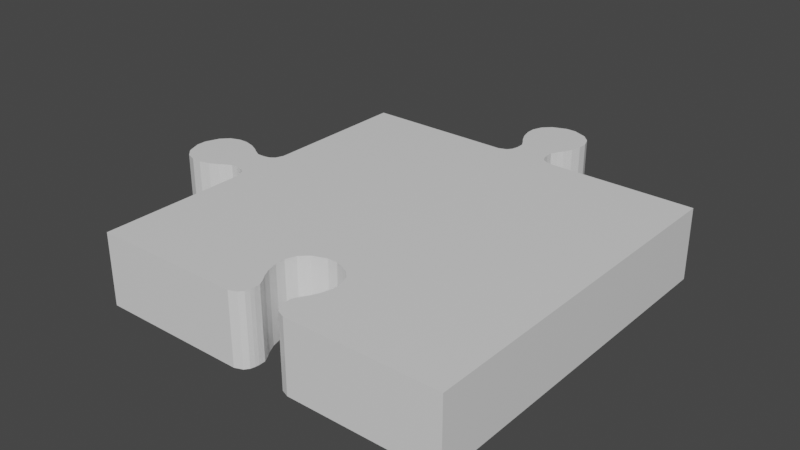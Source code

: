 # Source: Puzzle_Edge_110.blend  (saved by Blender 2.80.75; exported with 4.5.12 LTS)
import bpy
from mathutils import Matrix  # noqa: F401  (used for matrix-valued properties, if any)

bpy.ops.wm.read_factory_settings(use_empty=True)
scene = bpy.context.scene
scene.name = 'Scene'

# ---- collections
col_collection = bpy.data.collections.new('Collection'); scene.collection.children.link(col_collection)

# ---- materials (node trees are filled in below, after node groups)
mat_material_018 = bpy.data.materials.new('Material.018')
mat_material_018.alpha_threshold = 0.0
mat_material_018.use_transparent_shadow = False
mat_material_018.line_color = (0.0, 0.0, 0.0, 1.0)

# ---- material node trees
mat_material_018.use_nodes = True; mat_material_018.node_tree.nodes.clear()
_N = mat_material_018.node_tree.nodes; _L = mat_material_018.node_tree.links
n0 = _N.new('ShaderNodeOutputMaterial'); n0.name = 'Material Output'; n0.location = (300, 300)
n1 = _N.new('ShaderNodeBsdfPrincipled'); n1.name = 'Principled BSDF'; n1.location = (10, 300)
n1.distribution = 'GGX'
n1.subsurface_method = 'BURLEY'
n1.inputs[2].default_value = 0.4
n1.inputs[3].default_value = 1.45
n1.inputs[27].default_value = (0.0, 0.0, 0.0, 1.0)
n1.inputs[28].default_value = 1.0
_L.new(n1.outputs[0], n0.inputs[0])
n0.is_active_output = True

# ---- world
world_world = bpy.data.worlds.new('World'); scene.world = world_world
world_world.use_nodes = True; world_world.node_tree.nodes.clear()
_N = world_world.node_tree.nodes; _L = world_world.node_tree.links
n0 = _N.new('ShaderNodeOutputWorld'); n0.name = 'World Output'; n0.location = (300, 300)
n1 = _N.new('ShaderNodeBackground'); n1.name = 'Background'; n1.location = (10, 300)
n1.inputs[0].default_value = (0.05088, 0.05088, 0.05088, 1.0)
_L.new(n1.outputs[0], n0.inputs[0])
n0.is_active_output = True
world_world.color = (0.05088, 0.05088, 0.05088)
world_world.use_sun_shadow = False
world_world.sun_shadow_jitter_overblur = 0.0

# ---- meshes
me_cube_024 = bpy.data.meshes.new('Cube.024')
me_cube_024.from_pydata([(-0.5, 0.5, 0.2), (-0.5, 0.5, 7.451e-09), (0.5, 0.5, 0.2), (0.5, 0.5, 7.451e-09), (-0.5, -0.5, 0.2), (-0.5, -0.5, 7.451e-09), (0.5, -0.5, 0.2), (0.5, -0.5, 7.451e-09), (-0.5, 0.08327, 7.451e-09), (-0.5, -0.08327, 7.451e-09), (-0.5, -0.08327, 0.2), (-0.5, 0.08327, 0.2), (-0.5441, 0.04742, 7.451e-09), (-0.5441, -0.04742, 7.451e-09), (-0.5441, -0.04742, 0.2), (-0.5441, 0.04742, 0.2), (-0.5946, 0.06703, 7.451e-09), (-0.5946, -0.06703, 7.451e-09), (-0.5946, -0.06703, 0.2), (-0.5946, 0.06703, 0.2), (-0.6188, 0.07878, 7.451e-09), (-0.6188, -0.07878, 7.451e-09), (-0.6188, -0.07878, 0.2), (-0.6188, 0.07878, 0.2), (-0.6472, 0.08611, 7.451e-09), (-0.6472, -0.08611, 7.451e-09), (-0.6472, -0.08611, 0.2), (-0.6472, 0.08611, 0.2), (-0.6742, 0.08611, 7.451e-09), (-0.6742, -0.08611, 7.451e-09), (-0.6742, -0.08611, 0.2), (-0.6742, 0.08611, 0.2), (-0.7025, 0.07535, 7.451e-09), (-0.7025, -0.07535, 7.451e-09), (-0.7025, -0.07535, 0.2), (-0.7025, 0.07535, 0.2), (-0.7241, 0.05331, 7.451e-09), (-0.7241, -0.05331, 7.451e-09), (-0.7241, -0.05331, 0.2), (-0.7241, 0.05331, 0.2), (-0.7393, 0.01387, 7.451e-09), (-0.7393, -0.01387, 7.451e-09), (-0.7393, -0.01387, 0.2), (-0.7393, 0.01387, 0.2), (-0.5205, 0.0522, 7.451e-09), (-0.5205, 0.0522, 0.2), (-0.5205, -0.0522, 0.2), (-0.5205, -0.0522, 7.451e-09), (-0.5796, 0.05719, 7.451e-09), (-0.5796, 0.05719, 0.2), (-0.5796, -0.05719, 0.2), (-0.5796, -0.05719, 7.451e-09), (-0.5618, 0.04772, 0.2), (-0.5618, -0.04772, 0.2), (-0.5618, -0.04772, 7.451e-09), (-0.5618, 0.04772, 7.451e-09), (-0.5331, 0.04878, 7.451e-09), (-0.5331, -0.04878, 7.451e-09), (-0.5331, 0.04878, 0.2), (-0.5331, -0.04878, 0.2), (-0.5085, 0.06152, 0.2), (-0.5085, -0.06152, 0.2), (-0.5085, 0.06152, 7.451e-09), (-0.5085, -0.06152, 7.451e-09), (0.08327, 0.5, 0.0), (-0.08327, 0.5, 0.0), (-0.08327, 0.5, 0.2), (0.08327, 0.5, 0.2), (0.04742, 0.5441, 0.0), (-0.04742, 0.5441, 0.0), (-0.04742, 0.5441, 0.2), (0.04742, 0.5441, 0.2), (0.06703, 0.5946, 0.0), (-0.06703, 0.5946, 0.0), (-0.06703, 0.5946, 0.2), (0.06703, 0.5946, 0.2), (0.07878, 0.6188, 0.0), (-0.07878, 0.6188, 0.0), (-0.07878, 0.6188, 0.2), (0.07878, 0.6188, 0.2), (0.08611, 0.6472, 0.0), (-0.08611, 0.6472, 0.0), (-0.08611, 0.6472, 0.2), (0.08611, 0.6472, 0.2), (0.08611, 0.6742, 0.0), (-0.08611, 0.6742, 0.0), (-0.08611, 0.6742, 0.2), (0.08611, 0.6742, 0.2), (0.07535, 0.7025, 0.0), (-0.07535, 0.7025, 0.0), (-0.07535, 0.7025, 0.2), (0.07535, 0.7025, 0.2), (0.05331, 0.7241, 0.0), (-0.05331, 0.7241, 0.0), (-0.05331, 0.7241, 0.2), (0.05331, 0.7241, 0.2), (0.01386, 0.7393, 0.0), (-0.01387, 0.7393, 0.0), (-0.01387, 0.7393, 0.2), (0.01386, 0.7393, 0.2), (0.0522, 0.5205, 0.0), (0.0522, 0.5205, 0.2), (-0.0522, 0.5205, 0.2), (-0.0522, 0.5205, 0.0), (0.05719, 0.5796, 0.0), (0.05719, 0.5796, 0.2), (-0.05719, 0.5796, 0.2), (-0.05719, 0.5796, 0.0), (0.04772, 0.5618, 0.2), (-0.04772, 0.5618, 0.2), (-0.04772, 0.5618, 0.0), (0.04772, 0.5618, 0.0), (0.04878, 0.5331, 0.0), (-0.04878, 0.5331, 0.0), (0.04878, 0.5331, 0.2), (-0.04878, 0.5331, 0.2), (0.06151, 0.5085, 0.2), (-0.06152, 0.5085, 0.2), (0.06151, 0.5085, 0.0), (-0.06152, 0.5085, 0.0), (0.08327, -0.5, 0.0), (-0.08327, -0.5, 0.0), (-0.08327, -0.5, 0.2), (0.08327, -0.5, 0.2), (0.04742, -0.4559, 0.0), (-0.04742, -0.4559, 0.0), (-0.04742, -0.4559, 0.2), (0.04742, -0.4559, 0.2), (0.06703, -0.4054, 0.0), (-0.06703, -0.4054, 0.0), (-0.06703, -0.4054, 0.2), (0.06703, -0.4054, 0.2), (0.07878, -0.3812, 0.0), (-0.07878, -0.3812, 0.0), (-0.07878, -0.3812, 0.2), (0.07878, -0.3812, 0.2), (0.08611, -0.3528, 0.0), (-0.08611, -0.3528, 0.0), (-0.08611, -0.3528, 0.2), (0.08611, -0.3528, 0.2), (0.08611, -0.3258, 0.0), (-0.08611, -0.3258, 0.0), (-0.08611, -0.3258, 0.2), (0.08611, -0.3258, 0.2), (0.07535, -0.2975, 0.0), (-0.07535, -0.2975, 0.0), (-0.07535, -0.2975, 0.2), (0.07535, -0.2975, 0.2), (0.05331, -0.2759, 0.0), (-0.05331, -0.2759, 0.0), (-0.05331, -0.2759, 0.2), (0.05331, -0.2759, 0.2), (0.01387, -0.2607, 0.0), (-0.01387, -0.2607, 0.0), (-0.01387, -0.2607, 0.2), (0.01387, -0.2607, 0.2), (0.0522, -0.4795, 0.0), (0.0522, -0.4795, 0.2), (-0.0522, -0.4795, 0.2), (-0.0522, -0.4795, 0.0), (0.05719, -0.4204, 0.0), (0.05719, -0.4204, 0.2), (-0.05719, -0.4204, 0.2), (-0.05719, -0.4204, 0.0), (0.04772, -0.4382, 0.2), (-0.04772, -0.4382, 0.2), (-0.04772, -0.4382, 0.0), (0.04772, -0.4382, 0.0), (0.04878, -0.4669, 0.0), (-0.04878, -0.4669, 0.0), (0.04878, -0.4669, 0.2), (-0.04878, -0.4669, 0.2), (0.06152, -0.4915, 0.2), (-0.06152, -0.4915, 0.2), (0.06152, -0.4915, 0.0), (-0.06152, -0.4915, 0.0)], [], [(3, 2, 6, 7), (8, 11, 0, 1), (5, 4, 10, 9), (58, 56, 12, 15), (49, 48, 16, 19), (58, 14, 59), (56, 57, 13, 12), (57, 59, 14, 13), (17, 18, 22, 21), (49, 18, 50), (51, 50, 18, 17), (48, 51, 17, 16), (20, 21, 25, 24), (16, 17, 21, 20), (19, 16, 20, 23), (19, 22, 18), (27, 24, 28, 31), (23, 20, 24, 27), (22, 27, 26), (21, 22, 26, 25), (29, 30, 34, 33), (27, 30, 26), (25, 26, 30, 29), (24, 25, 29, 28), (35, 32, 36, 39), (28, 29, 33, 32), (31, 28, 32, 35), (30, 35, 34), (38, 43, 42), (35, 38, 34), (33, 34, 38, 37), (32, 33, 37, 36), (41, 42, 43, 40), (37, 38, 42, 41), (36, 37, 41, 40), (39, 36, 40, 43), (63, 61, 46, 47), (62, 63, 47, 44), (60, 46, 61), (60, 62, 44, 45), (55, 54, 51, 48), (54, 53, 50, 51), (53, 49, 50), (52, 55, 48, 49), (15, 12, 55, 52), (15, 53, 14), (13, 14, 53, 54), (12, 13, 54, 55), (47, 46, 59, 57), (44, 47, 57, 56), (45, 59, 46), (45, 44, 56, 58), (11, 8, 62, 60), (11, 61, 10), (8, 9, 63, 62), (9, 10, 61, 63), (114, 112, 68, 71), (105, 104, 72, 75), (114, 70, 115), (112, 113, 69, 68), (113, 115, 70, 69), (73, 74, 78, 77), (105, 74, 106), (107, 106, 74, 73), (104, 107, 73, 72), (76, 77, 81, 80), (72, 73, 77, 76), (75, 72, 76, 79), (75, 78, 74), (83, 80, 84, 87), (79, 76, 80, 83), (78, 83, 82), (77, 78, 82, 81), (85, 86, 90, 89), (83, 86, 82), (81, 82, 86, 85), (80, 81, 85, 84), (91, 88, 92, 95), (84, 85, 89, 88), (87, 84, 88, 91), (87, 90, 86), (94, 99, 98), (91, 94, 90), (89, 90, 94, 93), (88, 89, 93, 92), (97, 98, 99, 96), (93, 94, 98, 97), (92, 93, 97, 96), (95, 92, 96, 99), (119, 117, 102, 103), (118, 119, 103, 100), (116, 102, 117), (116, 118, 100, 101), (111, 110, 107, 104), (110, 109, 106, 107), (109, 105, 106), (108, 111, 104, 105), (71, 68, 111, 108), (71, 109, 70), (69, 70, 109, 110), (68, 69, 110, 111), (103, 102, 115, 113), (100, 103, 113, 112), (102, 114, 115), (101, 100, 112, 114), (67, 64, 118, 116), (67, 117, 66), (64, 65, 119, 118), (65, 66, 117, 119), (3, 64, 67, 2), (1, 0, 66, 65), (170, 127, 124, 168), (161, 131, 128, 160), (169, 125, 126, 171), (129, 133, 134, 130), (163, 129, 130, 162), (131, 135, 132, 128), (139, 143, 140, 136), (135, 139, 136, 132), (133, 137, 138, 134), (141, 145, 146, 142), (137, 141, 142, 138), (147, 151, 148, 144), (143, 147, 144, 140), (145, 149, 150, 146), (153, 152, 155, 154), (149, 153, 154, 150), (151, 155, 152, 148), (175, 159, 158, 173), (172, 157, 156, 174), (166, 163, 162, 165), (164, 161, 160, 167), (127, 164, 167, 124), (125, 166, 165, 126), (159, 169, 171, 158), (157, 170, 168, 156), (123, 172, 174, 120), (121, 175, 173, 122), (5, 121, 122, 4), (7, 6, 123, 120), (9, 8, 1, 65, 64, 3, 7, 120, 174, 156, 168, 124, 167, 160, 128, 132, 136, 140, 144, 148, 152, 153, 149, 145, 141, 137, 133, 129, 163, 166, 125, 169, 159, 175, 121, 5), (155, 151, 67), (58, 15, 14), (49, 19, 18), (19, 23, 22), (22, 23, 27), (27, 31, 30), (30, 31, 35), (38, 39, 43), (35, 39, 38), (60, 45, 46), (53, 52, 49), (15, 52, 53), (45, 58, 59), (11, 60, 61), (114, 71, 70), (105, 75, 74), (75, 79, 78), (78, 79, 83), (83, 87, 86), (87, 91, 90), (94, 95, 99), (91, 95, 94), (116, 101, 102), (109, 108, 105), (71, 108, 109), (102, 101, 114), (67, 116, 117), (123, 6, 135), (6, 2, 147), (135, 6, 139), (2, 67, 151), (67, 66, 154), (66, 0, 11), (10, 4, 142), (4, 122, 134), (134, 122, 130), (66, 11, 154), (11, 10, 150), (154, 11, 150), (172, 123, 157), (170, 157, 123), (164, 127, 161), (127, 170, 123), (161, 127, 123), (131, 161, 123), (123, 135, 131), (67, 154, 155), (122, 173, 158), (130, 122, 162), (158, 171, 122), (171, 126, 122), (126, 165, 162), (126, 162, 122), (139, 6, 143), (4, 134, 138), (143, 6, 147), (4, 138, 142), (151, 147, 2), (10, 142, 146), (10, 146, 150)])
_uv = me_cube_024.uv_layers.new(name='UVMap')
_uv.uv.foreach_set('vector', [0.5, 0.5, 0.5, 0.5, 0.5, 0.5, 0.5, 0.5, 0.5, 0.5, 0.5, 0.5, 0.5, 0.5, 0.5, 0.5, 0.5, 0.5, 0.5, 0.5, 0.5, 0.5, 0.5, 0.5, 0.5, 0.5, 0.5, 0.5, 0.5, 0.5, 0.5, 0.5, 0.5, 0.5, 0.5, 0.5, 0.5, 0.5, 0.5, 0.5, 1.033, 0.4512, 1.044, 0.5474, 1.033, 0.5488, 0.5, 0.5, 0.5, 0.5, 0.5, 0.5, 0.5, 0.5, 0.5, 0.5, 0.5, 0.5, 0.5, 0.5, 0.5, 0.5, 0.5, 0.5, 0.5, 0.5, 0.5, 0.5, 0.5, 0.5, 1.08, 0.4428, 1.095, 0.567, 1.08, 0.5572, 0.5, 0.5, 0.5, 0.5, 0.5, 0.5, 0.5, 0.5, 0.5, 0.5, 0.5, 0.5, 0.5, 0.5, 0.5, 0.5, 0.5, 0.5, 0.5, 0.5, 0.5, 0.5, 0.5, 0.5, 0.5, 0.5, 0.5, 0.5, 0.5, 0.5, 0.5, 0.5, 0.5, 0.5, 0.5, 0.5, 0.5, 0.5, 0.5, 0.5, 1.095, 0.433, 1.119, 0.5788, 1.095, 0.567, 0.5, 0.5, 0.5, 0.5, 0.5, 0.5, 0.5, 0.5, 0.5, 0.5, 0.5, 0.5, 0.5, 0.5, 0.5, 0.5, 1.119, 0.5788, 1.147, 0.4139, 1.147, 0.5861, 0.5, 0.5, 0.5, 0.5, 0.5, 0.5, 0.5, 0.5, 0.5, 0.5, 0.5, 0.5, 0.5, 0.5, 0.5, 0.5, 1.147, 0.4139, 1.174, 0.5861, 1.147, 0.5861, 0.5, 0.5, 0.5, 0.5, 0.5, 0.5, 0.5, 0.5, 0.5, 0.5, 0.5, 0.5, 0.5, 0.5, 0.5, 0.5, 0.5, 0.5, 0.5, 0.5, 0.5, 0.5, 0.5, 0.5, 0.5, 0.5, 0.5, 0.5, 0.5, 0.5, 0.5, 0.5, 0.5, 0.5, 0.5, 0.5, 0.5, 0.5, 0.5, 0.5, 1.174, 0.5861, 1.202, 0.4247, 1.202, 0.5753, 1.224, 0.5533, 1.239, 0.4861, 1.239, 0.5139, 1.202, 0.4247, 1.224, 0.5533, 1.202, 0.5753, 0.5, 0.5, 0.5, 0.5, 0.5, 0.5, 0.5, 0.5, 0.5, 0.5, 0.5, 0.5, 0.5, 0.5, 0.5, 0.5, 0.5, 0.5, 0.5, 0.5, 0.5, 0.5, 0.5, 0.5, 0.5, 0.5, 0.5, 0.5, 0.5, 0.5, 0.5, 0.5, 0.5, 0.5, 0.5, 0.5, 0.5, 0.5, 0.5, 0.5, 0.5, 0.5, 0.5, 0.5, 0.5, 0.5, 0.5, 0.5, 0.5, 0.5, 0.5, 0.5, 0.5, 0.5, 0.5, 0.5, 0.5, 0.5, 0.5, 0.5, 0.5, 0.5, 0.5, 0.5, 1.008, 0.4385, 1.021, 0.5522, 1.008, 0.5615, 0.5, 0.5, 0.5, 0.5, 0.5, 0.5, 0.5, 0.5, 0.5, 0.5, 0.5, 0.5, 0.5, 0.5, 0.5, 0.5, 0.5, 0.5, 0.5, 0.5, 0.5, 0.5, 0.5, 0.5, 1.062, 0.5477, 1.08, 0.4428, 1.08, 0.5572, 0.5, 0.5, 0.5, 0.5, 0.5, 0.5, 0.5, 0.5, 0.5, 0.5, 0.5, 0.5, 0.5, 0.5, 0.5, 0.5, 1.044, 0.4526, 1.062, 0.5477, 1.044, 0.5474, 0.5, 0.5, 0.5, 0.5, 0.5, 0.5, 0.5, 0.5, 0.5, 0.5, 0.5, 0.5, 0.5, 0.5, 0.5, 0.5, 0.5, 0.5, 0.5, 0.5, 0.5, 0.5, 0.5, 0.5, 0.5, 0.5, 0.5, 0.5, 0.5, 0.5, 0.5, 0.5, 1.021, 0.4478, 1.033, 0.5488, 1.021, 0.5522, 0.5, 0.5, 0.5, 0.5, 0.5, 0.5, 0.5, 0.5, 0.5, 0.5, 0.5, 0.5, 0.5, 0.5, 0.5, 0.5, 1.0, 0.4167, 1.008, 0.5615, 1.0, 0.5833, 0.5, 0.5, 0.5, 0.5, 0.5, 0.5, 0.5, 0.5, 0.5, 0.5, 0.5, 0.5, 0.5, 0.5, 0.5, 0.5, 0.5, 0.5, 0.5, 0.5, 0.5, 0.5, 0.5, 0.5, 0.5, 0.5, 0.5, 0.5, 0.5, 0.5, 0.5, 0.5, 0.4512, -0.03309, 0.5474, -0.04412, 0.5488, -0.03309, 0.5, 0.5, 0.5, 0.5, 0.5, 0.5, 0.5, 0.5, 0.5, 0.5, 0.5, 0.5, 0.5, 0.5, 0.5, 0.5, 0.5, 0.5, 0.5, 0.5, 0.5, 0.5, 0.5, 0.5, 0.4428, -0.07957, 0.567, -0.09462, 0.5572, -0.07957, 0.5, 0.5, 0.5, 0.5, 0.5, 0.5, 0.5, 0.5, 0.5, 0.5, 0.5, 0.5, 0.5, 0.5, 0.5, 0.5, 0.5, 0.5, 0.5, 0.5, 0.5, 0.5, 0.5, 0.5, 0.5, 0.5, 0.5, 0.5, 0.5, 0.5, 0.5, 0.5, 0.5, 0.5, 0.5, 0.5, 0.5, 0.5, 0.5, 0.5, 0.433, -0.09462, 0.5788, -0.1188, 0.567, -0.09462, 0.5, 0.5, 0.5, 0.5, 0.5, 0.5, 0.5, 0.5, 0.5, 0.5, 0.5, 0.5, 0.5, 0.5, 0.5, 0.5, 0.5788, -0.1188, 0.4139, -0.1472, 0.5861, -0.1472, 0.5, 0.5, 0.5, 0.5, 0.5, 0.5, 0.5, 0.5, 0.5, 0.5, 0.5, 0.5, 0.5, 0.5, 0.5, 0.5, 0.4139, -0.1472, 0.5861, -0.1742, 0.5861, -0.1472, 0.5, 0.5, 0.5, 0.5, 0.5, 0.5, 0.5, 0.5, 0.5, 0.5, 0.5, 0.5, 0.5, 0.5, 0.5, 0.5, 0.5, 0.5, 0.5, 0.5, 0.5, 0.5, 0.5, 0.5, 0.5, 0.5, 0.5, 0.5, 0.5, 0.5, 0.5, 0.5, 0.5, 0.5, 0.5, 0.5, 0.5, 0.5, 0.5, 0.5, 0.4139, -0.1742, 0.5753, -0.2025, 0.5861, -0.1742, 0.5533, -0.2241, 0.4861, -0.2393, 0.5139, -0.2393, 0.4247, -0.2025, 0.5533, -0.2241, 0.5753, -0.2025, 0.5, 0.5, 0.5, 0.5, 0.5, 0.5, 0.5, 0.5, 0.5, 0.5, 0.5, 0.5, 0.5, 0.5, 0.5, 0.5, 0.5, 0.5, 0.5, 0.5, 0.5, 0.5, 0.5, 0.5, 0.5, 0.5, 0.5, 0.5, 0.5, 0.5, 0.5, 0.5, 0.5, 0.5, 0.5, 0.5, 0.5, 0.5, 0.5, 0.5, 0.5, 0.5, 0.5, 0.5, 0.5, 0.5, 0.5, 0.5, 0.5, 0.5, 0.5, 0.5, 0.5, 0.5, 0.5, 0.5, 0.5, 0.5, 0.5, 0.5, 0.5, 0.5, 0.5, 0.5, 0.4385, -0.00848, 0.5522, -0.02053, 0.5615, -0.00848, 0.5, 0.5, 0.5, 0.5, 0.5, 0.5, 0.5, 0.5, 0.5, 0.5, 0.5, 0.5, 0.5, 0.5, 0.5, 0.5, 0.5, 0.5, 0.5, 0.5, 0.5, 0.5, 0.5, 0.5, 0.5477, -0.06184, 0.4428, -0.07957, 0.5572, -0.07957, 0.5, 0.5, 0.5, 0.5, 0.5, 0.5, 0.5, 0.5, 0.5, 0.5, 0.5, 0.5, 0.5, 0.5, 0.5, 0.5, 0.4526, -0.04412, 0.5477, -0.06184, 0.5474, -0.04412, 0.5, 0.5, 0.5, 0.5, 0.5, 0.5, 0.5, 0.5, 0.5, 0.5, 0.5, 0.5, 0.5, 0.5, 0.5, 0.5, 0.5, 0.5, 0.5, 0.5, 0.5, 0.5, 0.5, 0.5, 0.5, 0.5, 0.5, 0.5, 0.5, 0.5, 0.5, 0.5, 0.5522, -0.02053, 0.4512, -0.03309, 0.5488, -0.03309, 0.5, 0.5, 0.5, 0.5, 0.5, 0.5, 0.5, 0.5, 0.5, 0.5, 0.5, 0.5, 0.5, 0.5, 0.5, 0.5, 0.4167, -3.576e-07, 0.5615, -0.00848, 0.5833, -2.384e-07, 0.5, 0.5, 0.5, 0.5, 0.5, 0.5, 0.5, 0.5, 0.5, 0.5, 0.5, 0.5, 0.5, 0.5, 0.5, 0.5, 0.5, 0.5, 0.5, 0.5, 0.5, 0.5, 0.5, 0.5, 0.5, 0.5, 0.5, 0.5, 0.5, 0.5, 0.5, 0.5, 0.5, 0.5, 0.5, 0.5, 0.5, 0.5, 0.5, 0.5, 0.5, 0.5, 0.5, 0.5, 0.5, 0.5, 0.5, 0.5, 0.5, 0.5, 0.5, 0.5, 0.5, 0.5, 0.5, 0.5, 0.5, 0.5, 0.5, 0.5, 0.5, 0.5, 0.5, 0.5, 0.5, 0.5, 0.5, 0.5, 0.5, 0.5, 0.5, 0.5, 0.5, 0.5, 0.5, 0.5, 0.5, 0.5, 0.5, 0.5, 0.5, 0.5, 0.5, 0.5, 0.5, 0.5, 0.5, 0.5, 0.5, 0.5, 0.5, 0.5, 0.5, 0.5, 0.5, 0.5, 0.5, 0.5, 0.5, 0.5, 0.5, 0.5, 0.5, 0.5, 0.5, 0.5, 0.5, 0.5, 0.5, 0.5, 0.5, 0.5, 0.5, 0.5, 0.5, 0.5, 0.5, 0.5, 0.5, 0.5, 0.5, 0.5, 0.5, 0.5, 0.5, 0.5, 0.5, 0.5, 0.5, 0.5, 0.5, 0.5, 0.5, 0.5, 0.5, 0.5, 0.5, 0.5, 0.5, 0.5, 0.5, 0.5, 0.5, 0.5, 0.5, 0.5, 0.5, 0.5, 0.5, 0.5, 0.5, 0.5, 0.5, 0.5, 0.5, 0.5, 0.5, 0.5, 0.5, 0.5, 0.5, 0.5, 0.5, 0.5, 0.5, 0.5, 0.5, 0.5, 0.5, 0.5, 0.5, 0.5, 0.5, 0.5, 0.5, 0.5, 0.5, 0.5, 0.5, 0.5, 0.5, 0.5, 0.5, 0.5, 0.5, 0.5, 0.5, 0.5, 0.5, 0.5, 0.5, 0.5, 0.5, 0.5, 0.5, 0.5, 0.5, 0.5, 0.5, 0.5, 0.5, 0.5, 0.5, 0.5, 0.5, 0.5, 0.5, 0.5, 0.5, 0.5, 0.5, 0.5, 0.5, 0.5, 0.5, 0.5, 0.5, 0.5, 0.5, 0.5, 0.5, 0.5, 0.5, 0.5, 0.5, 0.5, 0.5, 0.5, 0.5, 0.5, 0.5, 0.5, 0.5, 0.5, 0.5, 0.5, 0.5, 0.5, 0.5, 0.5, 0.5, 0.5, 0.5, 0.5, 0.5, 0.5, 0.5, 0.5, 0.5, 0.5, 0.5, 0.5, 0.5, 0.5, 0.5, 0.5, 0.5, 0.5, 0.5, 0.5, 0.5, 0.5, 0.5, 0.5, 0.5, 0.5, 0.5, 0.5, 0.5, 0.5, 0.5, 0.5, 0.5, 0.5, 0.5, 0.5, 0.5, 0.5, 0.5, 0.5, 0.5, 0.5, 0.5, 0.5, 0.5, 0.5, 0.5, 0.5, 0.5, 0.5, 0.5, 0.5, 0.5, 0.5, 0.5, 0.5, 0.5, 0.5, 0.5, 0.5, 0.5, 0.5, 0.5, 0.5, 0.5, 0.5, 0.5, 0.5, 0.5, 0.5, 0.5, 0.5, 0.5, 0.5, 0.5, 0.5, 0.5, 0.5, 0.5, 0.5, 0.5, 0.5, 0.5, 0.5, 0.5, 0.5, 0.5, 0.5, 0.5, 0.5, 0.5, 0.5, 0.5, 0.5, 0.5, 0.5, 0.4861, 0.7607, 0.4467, 0.7759, 0.4167, -3.576e-07, 1.033, 0.4512, 1.044, 0.4526, 1.044, 0.5474, 1.08, 0.4428, 1.095, 0.433, 1.095, 0.567, 1.095, 0.433, 1.119, 0.4212, 1.119, 0.5788, 1.119, 0.5788, 1.119, 0.4212, 1.147, 0.4139, 1.147, 0.4139, 1.174, 0.4139, 1.174, 0.5861, 1.174, 0.5861, 1.174, 0.4139, 1.202, 0.4247, 1.224, 0.5533, 1.224, 0.4467, 1.239, 0.4861, 1.202, 0.4247, 1.224, 0.4467, 1.224, 0.5533, 1.008, 0.4385, 1.021, 0.4478, 1.021, 0.5522, 1.062, 0.5477, 1.062, 0.4523, 1.08, 0.4428, 1.044, 0.4526, 1.062, 0.4523, 1.062, 0.5477, 1.021, 0.4478, 1.033, 0.4512, 1.033, 0.5488, 1.0, 0.4167, 1.008, 0.4385, 1.008, 0.5615, 0.4512, -0.03309, 0.4526, -0.04412, 0.5474, -0.04412, 0.4428, -0.07957, 0.433, -0.09462, 0.567, -0.09462, 0.433, -0.09462, 0.4212, -0.1188, 0.5788, -0.1188, 0.5788, -0.1188, 0.4212, -0.1188, 0.4139, -0.1472, 0.4139, -0.1472, 0.4139, -0.1742, 0.5861, -0.1742, 0.4139, -0.1742, 0.4247, -0.2025, 0.5753, -0.2025, 0.5533, -0.2241, 0.4467, -0.2241, 0.4861, -0.2393, 0.4247, -0.2025, 0.4467, -0.2241, 0.5533, -0.2241, 0.4385, -0.00848, 0.4478, -0.02053, 0.5522, -0.02053, 0.5477, -0.06184, 0.4523, -0.06184, 0.4428, -0.07957, 0.4526, -0.04412, 0.4523, -0.06184, 0.5477, -0.06184, 0.5522, -0.02053, 0.4478, -0.02053, 0.4512, -0.03309, 0.4167, -3.576e-07, 0.4385, -0.00848, 0.5615, -0.00848, 0.4167, 1.0, 0.0, 1.0, 0.4212, 0.8812, 0.0, 1.0, 2.98e-07, 0.0, 0.4247, 0.7975, 0.4212, 0.8812, 0.0, 1.0, 0.4139, 0.8528, 2.98e-07, 0.0, 0.4167, -3.576e-07, 0.4467, 0.7759, 0.4167, -3.576e-07, 0.5833, -2.384e-07, 0.5139, 0.7607, 0.5833, -2.384e-07, 1.0, 2.98e-07, 1.0, 0.4167, 1.0, 0.5833, 1.0, 1.0, 0.5861, 0.8258, 1.0, 1.0, 0.5833, 1.0, 0.5788, 0.8812, 0.5788, 0.8812, 0.5833, 1.0, 0.567, 0.9054, 0.5833, -2.384e-07, 1.0, 0.4167, 0.5139, 0.7607, 1.0, 0.4167, 1.0, 0.5833, 0.5533, 0.7759, 0.5139, 0.7607, 1.0, 0.4167, 0.5533, 0.7759, 0.4385, 0.9915, 0.4167, 1.0, 0.4478, 0.9795, 0.4512, 0.9669, 0.4478, 0.9795, 0.4167, 1.0, 0.4523, 0.9382, 0.4526, 0.9559, 0.4428, 0.9204, 0.4526, 0.9559, 0.4512, 0.9669, 0.4167, 1.0, 0.4428, 0.9204, 0.4526, 0.9559, 0.4167, 1.0, 0.433, 0.9054, 0.4428, 0.9204, 0.4167, 1.0, 0.4167, 1.0, 0.4212, 0.8812, 0.433, 0.9054, 0.4167, -3.576e-07, 0.5139, 0.7607, 0.4861, 0.7607, 0.5833, 1.0, 0.5615, 0.9915, 0.5522, 0.9795, 0.567, 0.9054, 0.5833, 1.0, 0.5572, 0.9204, 0.5522, 0.9795, 0.5488, 0.9669, 0.5833, 1.0, 0.5488, 0.9669, 0.5474, 0.9559, 0.5833, 1.0, 0.5474, 0.9559, 0.5477, 0.9382, 0.5572, 0.9204, 0.5474, 0.9559, 0.5572, 0.9204, 0.5833, 1.0, 0.4139, 0.8528, 0.0, 1.0, 0.4139, 0.8258, 1.0, 1.0, 0.5788, 0.8812, 0.5861, 0.8528, 0.4139, 0.8258, 0.0, 1.0, 0.4247, 0.7975, 1.0, 1.0, 0.5861, 0.8528, 0.5861, 0.8258, 0.4467, 0.7759, 0.4247, 0.7975, 2.98e-07, 0.0, 1.0, 0.5833, 0.5861, 0.8258, 0.5753, 0.7975, 1.0, 0.5833, 0.5753, 0.7975, 0.5533, 0.7759])
me_cube_024.materials.append(mat_material_018)
me_cube_024.use_remesh_preserve_volume = False
me_cube_024.use_remesh_preserve_attributes = False
me_cube_024.use_mirror_vertex_groups = False
me_cube_024.update()

# ---- objects
ob_edge_110 = bpy.data.objects.new('Edge_110', me_cube_024)

# ---- transforms, parenting, visibility, modifiers, constraints
ob_edge_110.location = (0.0, 0.0, 0.0)
ob_edge_110.lock_rotations_4d = False
ob_edge_110.empty_display_type = 'ARROWS'
ob_edge_110.lineart.crease_threshold = 0.0

# ---- collection membership
col_collection.objects.link(ob_edge_110)

# ---- scene / render settings (as saved in the file)
scene.frame_start = 1; scene.frame_end = 250; scene.frame_set(1)
scene.render.engine = 'BLENDER_EEVEE_NEXT'
scene.cycles.use_denoising = False
scene.cycles.samples = 128
scene.cycles.sampling_pattern = 'TABULATED_SOBOL'
scene.cycles.use_adaptive_sampling = False
scene.cycles.use_light_tree = False
scene.view_settings.view_transform = 'Filmic'
bpy.context.view_layer.update()

# ---- added for rendering (the .blend has no active camera and no usable light): camera, sun
cam_auto = bpy.data.cameras.new('AutoCamera')
cam_auto.lens = 50.0
cam_auto.sensor_width = 36.0
cam_auto.clip_end = 1000.0
ob_auto_camera = bpy.data.objects.new('AutoCamera', cam_auto)
scene.collection.objects.link(ob_auto_camera)
ob_auto_camera.location = (1.51247, -1.8389, 1.40571)
ob_auto_camera.rotation_euler = (1.09748, -7.21219e-08, 0.694738)
scene.camera = ob_auto_camera
light_auto_sun = bpy.data.lights.new('AutoSun', 'SUN')
light_auto_sun.energy = 3.0
light_auto_sun.angle = 0.0523599
ob_auto_sun = bpy.data.objects.new('AutoSun', light_auto_sun)
scene.collection.objects.link(ob_auto_sun)
ob_auto_sun.rotation_euler = (0.872665, 0.174533, 0.523599)
bpy.context.view_layer.update()
